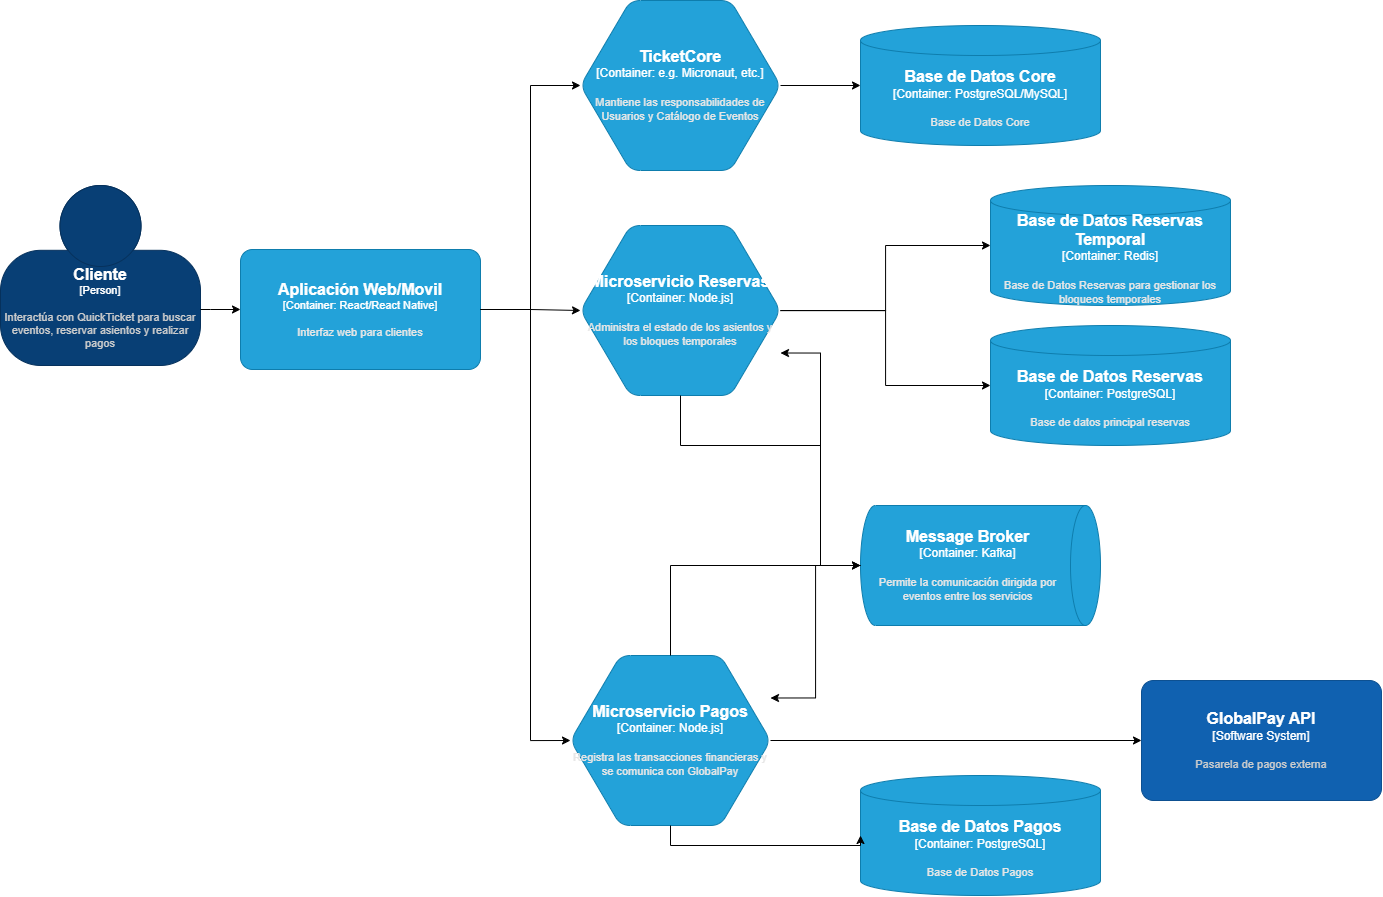

The diagram above was exported from draw.io. Its source (the exported page's mxGraphModel, read from the mxfile embedded in the PNG):
<mxGraphModel dx="2510" dy="918" grid="1" gridSize="10" guides="1" tooltips="1" connect="1" arrows="1" fold="1" page="1" pageScale="1" pageWidth="827" pageHeight="1169" math="0" shadow="0">
  <root>
    <mxCell id="0" />
    <mxCell id="1" parent="0" />
    <object placeholders="1" c4Name="Cliente" c4Type="Person" c4Description="Interactúa con QuickTicket para buscar eventos, reservar asientos y realizar pagos" label="&lt;font style=&quot;font-size: 16px&quot;&gt;&lt;b&gt;%c4Name%&lt;/b&gt;&lt;/font&gt;&lt;div&gt;[%c4Type%]&lt;/div&gt;&lt;br&gt;&lt;div&gt;&lt;font style=&quot;font-size: 11px&quot;&gt;&lt;font color=&quot;#cccccc&quot;&gt;%c4Description%&lt;/font&gt;&lt;/div&gt;" id="2">
      <mxCell parent="1" style="html=1;fontSize=11;dashed=0;whiteSpace=wrap;fillColor=#083F75;strokeColor=#06315C;fontColor=#ffffff;shape=mxgraph.c4.person2;align=center;metaEdit=1;points=[[0.5,0,0],[1,0.5,0],[1,0.75,0],[0.75,1,0],[0.5,1,0],[0.25,1,0],[0,0.75,0],[0,0.5,0]];resizable=0;" vertex="1">
        <mxGeometry height="180" width="200" x="-20" y="400" as="geometry" />
      </mxCell>
    </object>
    <object placeholders="1" c4Name="Aplicación Web/Movil" c4Type="Container" c4Technology="React/React Native" c4Description="Interfaz web para clientes" label="&lt;font style=&quot;font-size: 16px&quot;&gt;&lt;b&gt;%c4Name%&lt;/b&gt;&lt;/font&gt;&lt;div&gt;[%c4Type%: %c4Technology%]&lt;/div&gt;&lt;br&gt;&lt;div&gt;&lt;font style=&quot;font-size: 11px&quot;&gt;&lt;font color=&quot;#E6E6E6&quot;&gt;%c4Description%&lt;/font&gt;&lt;/div&gt;" id="3">
      <mxCell parent="1" style="rounded=1;whiteSpace=wrap;html=1;fontSize=11;labelBackgroundColor=none;fillColor=#23A2D9;fontColor=#ffffff;align=center;arcSize=10;strokeColor=#0E7DAD;metaEdit=1;resizable=0;points=[[0.25,0,0],[0.5,0,0],[0.75,0,0],[1,0.25,0],[1,0.5,0],[1,0.75,0],[0.75,1,0],[0.5,1,0],[0.25,1,0],[0,0.75,0],[0,0.5,0],[0,0.25,0]];" vertex="1">
        <mxGeometry height="120" width="240" x="220" y="464" as="geometry" />
      </mxCell>
    </object>
    <object placeholders="1" c4Name="Microservicio Reservas" c4Type="Container" c4Technology="Node.js" c4Description="Administra el estado de los asientos y los bloques temporales" label="&lt;font style=&quot;font-size: 16px&quot;&gt;&lt;b&gt;%c4Name%&lt;/b&gt;&lt;/font&gt;&lt;div&gt;[%c4Type%:&amp;nbsp;%c4Technology%]&lt;/div&gt;&lt;br&gt;&lt;div&gt;&lt;font style=&quot;font-size: 11px&quot;&gt;&lt;font color=&quot;#E6E6E6&quot;&gt;%c4Description%&lt;/font&gt;&lt;/div&gt;" id="4">
      <mxCell parent="1" style="shape=hexagon;size=50;perimeter=hexagonPerimeter2;whiteSpace=wrap;html=1;fixedSize=1;rounded=1;labelBackgroundColor=none;fillColor=#23A2D9;fontSize=12;fontColor=#ffffff;align=center;strokeColor=#0E7DAD;metaEdit=1;points=[[0.5,0,0],[1,0.25,0],[1,0.5,0],[1,0.75,0],[0.5,1,0],[0,0.75,0],[0,0.5,0],[0,0.25,0]];resizable=0;" vertex="1">
        <mxGeometry height="170" width="200" x="560" y="440" as="geometry" />
      </mxCell>
    </object>
    <object placeholders="1" c4Name="Microservicio Pagos" c4Type="Container" c4Technology="Node.js" c4Description="Registra las transacciones financieras y se comunica con GlobalPay" label="&lt;font style=&quot;font-size: 16px&quot;&gt;&lt;b&gt;%c4Name%&lt;/b&gt;&lt;/font&gt;&lt;div&gt;[%c4Type%:&amp;nbsp;%c4Technology%]&lt;/div&gt;&lt;br&gt;&lt;div&gt;&lt;font style=&quot;font-size: 11px&quot;&gt;&lt;font color=&quot;#E6E6E6&quot;&gt;%c4Description%&lt;/font&gt;&lt;/div&gt;" id="5">
      <mxCell parent="1" style="shape=hexagon;size=50;perimeter=hexagonPerimeter2;whiteSpace=wrap;html=1;fixedSize=1;rounded=1;labelBackgroundColor=none;fillColor=#23A2D9;fontSize=12;fontColor=#ffffff;align=center;strokeColor=#0E7DAD;metaEdit=1;points=[[0.5,0,0],[1,0.25,0],[1,0.5,0],[1,0.75,0],[0.5,1,0],[0,0.75,0],[0,0.5,0],[0,0.25,0]];resizable=0;" vertex="1">
        <mxGeometry height="170" width="200" x="550" y="870" as="geometry" />
      </mxCell>
    </object>
    <object placeholders="1" c4Name="Base de Datos Reservas Temporal" c4Type="Container" c4Technology="Redis" c4Description="Base de Datos Reservas para gestionar los bloqueos temporales" label="&lt;font style=&quot;font-size: 16px&quot;&gt;&lt;b&gt;%c4Name%&lt;/b&gt;&lt;/font&gt;&lt;div&gt;[%c4Type%:&amp;nbsp;%c4Technology%]&lt;/div&gt;&lt;br&gt;&lt;div&gt;&lt;font style=&quot;font-size: 11px&quot;&gt;&lt;font color=&quot;#E6E6E6&quot;&gt;%c4Description%&lt;/font&gt;&lt;/div&gt;" id="6">
      <mxCell parent="1" style="shape=cylinder3;size=15;whiteSpace=wrap;html=1;boundedLbl=1;rounded=0;labelBackgroundColor=none;fillColor=#23A2D9;fontSize=12;fontColor=#ffffff;align=center;strokeColor=#0E7DAD;metaEdit=1;points=[[0.5,0,0],[1,0.25,0],[1,0.5,0],[1,0.75,0],[0.5,1,0],[0,0.75,0],[0,0.5,0],[0,0.25,0]];resizable=0;" vertex="1">
        <mxGeometry height="120" width="240" x="970" y="400" as="geometry" />
      </mxCell>
    </object>
    <object placeholders="1" c4Name="Base de Datos Core" c4Type="Container" c4Technology="PostgreSQL/MySQL" c4Description="Base de Datos Core" label="&lt;font style=&quot;font-size: 16px&quot;&gt;&lt;b&gt;%c4Name%&lt;/b&gt;&lt;/font&gt;&lt;div&gt;[%c4Type%:&amp;nbsp;%c4Technology%]&lt;/div&gt;&lt;br&gt;&lt;div&gt;&lt;font style=&quot;font-size: 11px&quot;&gt;&lt;font color=&quot;#E6E6E6&quot;&gt;%c4Description%&lt;/font&gt;&lt;/div&gt;" id="7">
      <mxCell parent="1" style="shape=cylinder3;size=15;whiteSpace=wrap;html=1;boundedLbl=1;rounded=0;labelBackgroundColor=none;fillColor=#23A2D9;fontSize=12;fontColor=#ffffff;align=center;strokeColor=#0E7DAD;metaEdit=1;points=[[0.5,0,0],[1,0.25,0],[1,0.5,0],[1,0.75,0],[0.5,1,0],[0,0.75,0],[0,0.5,0],[0,0.25,0]];resizable=0;" vertex="1">
        <mxGeometry height="120" width="240" x="840" y="240" as="geometry" />
      </mxCell>
    </object>
    <object placeholders="1" c4Name="Base de Datos Pagos" c4Type="Container" c4Technology="PostgreSQL" c4Description="Base de Datos Pagos" label="&lt;font style=&quot;font-size: 16px&quot;&gt;&lt;b&gt;%c4Name%&lt;/b&gt;&lt;/font&gt;&lt;div&gt;[%c4Type%:&amp;nbsp;%c4Technology%]&lt;/div&gt;&lt;br&gt;&lt;div&gt;&lt;font style=&quot;font-size: 11px&quot;&gt;&lt;font color=&quot;#E6E6E6&quot;&gt;%c4Description%&lt;/font&gt;&lt;/div&gt;" id="8">
      <mxCell parent="1" style="shape=cylinder3;size=15;whiteSpace=wrap;html=1;boundedLbl=1;rounded=0;labelBackgroundColor=none;fillColor=#23A2D9;fontSize=12;fontColor=#ffffff;align=center;strokeColor=#0E7DAD;metaEdit=1;points=[[0.5,0,0],[1,0.25,0],[1,0.5,0],[1,0.75,0],[0.5,1,0],[0,0.75,0],[0,0.5,0],[0,0.25,0]];resizable=0;" vertex="1">
        <mxGeometry height="120" width="240" x="840" y="990" as="geometry" />
      </mxCell>
    </object>
    <object placeholders="1" c4Name="TicketCore" c4Type="Container" c4Technology="e.g. Micronaut, etc." c4Description="Mantiene las responsabilidades de Usuarios y Catálogo de Eventos" label="&lt;font style=&quot;font-size: 16px&quot;&gt;&lt;b&gt;%c4Name%&lt;/b&gt;&lt;/font&gt;&lt;div&gt;[%c4Type%:&amp;nbsp;%c4Technology%]&lt;/div&gt;&lt;br&gt;&lt;div&gt;&lt;font style=&quot;font-size: 11px&quot;&gt;&lt;font color=&quot;#E6E6E6&quot;&gt;%c4Description%&lt;/font&gt;&lt;/div&gt;" id="9">
      <mxCell parent="1" style="shape=hexagon;size=50;perimeter=hexagonPerimeter2;whiteSpace=wrap;html=1;fixedSize=1;rounded=1;labelBackgroundColor=none;fillColor=#23A2D9;fontSize=12;fontColor=#ffffff;align=center;strokeColor=#0E7DAD;metaEdit=1;points=[[0.5,0,0],[1,0.25,0],[1,0.5,0],[1,0.75,0],[0.5,1,0],[0,0.75,0],[0,0.5,0],[0,0.25,0]];resizable=0;" vertex="1">
        <mxGeometry height="170" width="200" x="560" y="215" as="geometry" />
      </mxCell>
    </object>
    <mxCell id="10" edge="1" parent="1" source="3" style="edgeStyle=orthogonalEdgeStyle;rounded=0;orthogonalLoop=1;jettySize=auto;html=1;entryX=0;entryY=0.5;entryDx=0;entryDy=0;entryPerimeter=0;" target="9">
      <mxGeometry relative="1" as="geometry" />
    </mxCell>
    <mxCell id="11" edge="1" parent="1" source="2" style="edgeStyle=orthogonalEdgeStyle;rounded=0;orthogonalLoop=1;jettySize=auto;html=1;entryX=0;entryY=0.5;entryDx=0;entryDy=0;entryPerimeter=0;" target="3">
      <mxGeometry relative="1" as="geometry">
        <Array as="points">
          <mxPoint x="190" y="524" />
          <mxPoint x="190" y="524" />
        </Array>
      </mxGeometry>
    </mxCell>
    <mxCell id="12" edge="1" parent="1" source="4" style="edgeStyle=orthogonalEdgeStyle;rounded=0;orthogonalLoop=1;jettySize=auto;html=1;entryX=0;entryY=0.5;entryDx=0;entryDy=0;entryPerimeter=0;" target="6">
      <mxGeometry relative="1" as="geometry" />
    </mxCell>
    <mxCell id="13" edge="1" parent="1" source="3" style="edgeStyle=orthogonalEdgeStyle;rounded=0;orthogonalLoop=1;jettySize=auto;html=1;entryX=0;entryY=0.5;entryDx=0;entryDy=0;entryPerimeter=0;" target="4">
      <mxGeometry relative="1" as="geometry" />
    </mxCell>
    <mxCell id="14" edge="1" parent="1" source="9" style="edgeStyle=orthogonalEdgeStyle;rounded=0;orthogonalLoop=1;jettySize=auto;html=1;entryX=0;entryY=0.5;entryDx=0;entryDy=0;entryPerimeter=0;" target="7">
      <mxGeometry relative="1" as="geometry" />
    </mxCell>
    <object placeholders="1" c4Name="Message Broker" c4Type="Container" c4Technology="Kafka" c4Description="Permite la comunicación dirigida por eventos entre los servicios" label="&lt;font style=&quot;font-size: 16px&quot;&gt;&lt;b&gt;%c4Name%&lt;/b&gt;&lt;/font&gt;&lt;div&gt;[%c4Type%:&amp;nbsp;%c4Technology%]&lt;/div&gt;&lt;br&gt;&lt;div&gt;&lt;font style=&quot;font-size: 11px&quot;&gt;&lt;font color=&quot;#E6E6E6&quot;&gt;%c4Description%&lt;/font&gt;&lt;/div&gt;" id="15">
      <mxCell parent="1" style="shape=cylinder3;size=15;direction=south;whiteSpace=wrap;html=1;boundedLbl=1;rounded=0;labelBackgroundColor=none;fillColor=#23A2D9;fontSize=12;fontColor=#ffffff;align=center;strokeColor=#0E7DAD;metaEdit=1;points=[[0.5,0,0],[1,0.25,0],[1,0.5,0],[1,0.75,0],[0.5,1,0],[0,0.75,0],[0,0.5,0],[0,0.25,0]];resizable=0;" vertex="1">
        <mxGeometry height="120" width="240" x="840" y="720" as="geometry" />
      </mxCell>
    </object>
    <object placeholders="1" c4Name="GlobalPay API" c4Type="Software System" c4Description="Pasarela de pagos externa" label="&lt;font style=&quot;font-size: 16px&quot;&gt;&lt;b&gt;%c4Name%&lt;/b&gt;&lt;/font&gt;&lt;div&gt;[%c4Type%]&lt;/div&gt;&lt;br&gt;&lt;div&gt;&lt;font style=&quot;font-size: 11px&quot;&gt;&lt;font color=&quot;#cccccc&quot;&gt;%c4Description%&lt;/font&gt;&lt;/div&gt;" id="16">
      <mxCell parent="1" style="rounded=1;whiteSpace=wrap;html=1;labelBackgroundColor=none;fillColor=#1061B0;fontColor=#ffffff;align=center;arcSize=10;strokeColor=#0D5091;metaEdit=1;resizable=0;points=[[0.25,0,0],[0.5,0,0],[0.75,0,0],[1,0.25,0],[1,0.5,0],[1,0.75,0],[0.75,1,0],[0.5,1,0],[0.25,1,0],[0,0.75,0],[0,0.5,0],[0,0.25,0]];" vertex="1">
        <mxGeometry height="120" width="240" x="1121" y="895" as="geometry" />
      </mxCell>
    </object>
    <mxCell id="17" edge="1" parent="1" source="5" style="edgeStyle=orthogonalEdgeStyle;rounded=0;orthogonalLoop=1;jettySize=auto;html=1;entryX=0;entryY=0.5;entryDx=0;entryDy=0;entryPerimeter=0;" target="16">
      <mxGeometry relative="1" as="geometry" />
    </mxCell>
    <mxCell id="18" edge="1" parent="1" source="3" style="edgeStyle=orthogonalEdgeStyle;rounded=0;orthogonalLoop=1;jettySize=auto;html=1;entryX=0;entryY=0.5;entryDx=0;entryDy=0;entryPerimeter=0;" target="5">
      <mxGeometry relative="1" as="geometry">
        <Array as="points">
          <mxPoint x="510" y="524" />
          <mxPoint x="510" y="955" />
        </Array>
      </mxGeometry>
    </mxCell>
    <mxCell id="19" edge="1" parent="1" source="4" style="edgeStyle=orthogonalEdgeStyle;rounded=0;orthogonalLoop=1;jettySize=auto;html=1;entryX=0.5;entryY=1;entryDx=0;entryDy=0;entryPerimeter=0;" target="15">
      <mxGeometry relative="1" as="geometry">
        <Array as="points">
          <mxPoint x="660" y="660" />
          <mxPoint x="800" y="660" />
          <mxPoint x="800" y="780" />
        </Array>
      </mxGeometry>
    </mxCell>
    <mxCell id="20" edge="1" parent="1" source="15" style="edgeStyle=orthogonalEdgeStyle;rounded=0;orthogonalLoop=1;jettySize=auto;html=1;entryX=1;entryY=0.75;entryDx=0;entryDy=0;entryPerimeter=0;" target="4">
      <mxGeometry relative="1" as="geometry">
        <Array as="points">
          <mxPoint x="800" y="780" />
          <mxPoint x="800" y="568" />
        </Array>
      </mxGeometry>
    </mxCell>
    <mxCell id="21" edge="1" parent="1" source="5" style="edgeStyle=orthogonalEdgeStyle;rounded=0;orthogonalLoop=1;jettySize=auto;html=1;entryX=0.5;entryY=1;entryDx=0;entryDy=0;entryPerimeter=0;" target="15">
      <mxGeometry relative="1" as="geometry">
        <Array as="points">
          <mxPoint x="650" y="780" />
        </Array>
      </mxGeometry>
    </mxCell>
    <mxCell id="22" edge="1" parent="1" source="15" style="edgeStyle=orthogonalEdgeStyle;rounded=0;orthogonalLoop=1;jettySize=auto;html=1;entryX=1;entryY=0.25;entryDx=0;entryDy=0;entryPerimeter=0;" target="5">
      <mxGeometry relative="1" as="geometry" />
    </mxCell>
    <mxCell id="23" edge="1" parent="1" source="5" style="edgeStyle=orthogonalEdgeStyle;rounded=0;orthogonalLoop=1;jettySize=auto;html=1;entryX=0;entryY=0.5;entryDx=0;entryDy=0;entryPerimeter=0;" target="8">
      <mxGeometry relative="1" as="geometry">
        <Array as="points">
          <mxPoint x="650" y="1060" />
        </Array>
      </mxGeometry>
    </mxCell>
    <object placeholders="1" c4Name="Base de Datos Reservas" c4Type="Container" c4Technology="PostgreSQL" c4Description="Base de datos principal reservas" label="&lt;font style=&quot;font-size: 16px&quot;&gt;&lt;b&gt;%c4Name%&lt;/b&gt;&lt;/font&gt;&lt;div&gt;[%c4Type%:&amp;nbsp;%c4Technology%]&lt;/div&gt;&lt;br&gt;&lt;div&gt;&lt;font style=&quot;font-size: 11px&quot;&gt;&lt;font color=&quot;#E6E6E6&quot;&gt;%c4Description%&lt;/font&gt;&lt;/div&gt;" id="24">
      <mxCell parent="1" style="shape=cylinder3;size=15;whiteSpace=wrap;html=1;boundedLbl=1;rounded=0;labelBackgroundColor=none;fillColor=#23A2D9;fontSize=12;fontColor=#ffffff;align=center;strokeColor=#0E7DAD;metaEdit=1;points=[[0.5,0,0],[1,0.25,0],[1,0.5,0],[1,0.75,0],[0.5,1,0],[0,0.75,0],[0,0.5,0],[0,0.25,0]];resizable=0;" vertex="1">
        <mxGeometry height="120" width="240" x="970" y="540" as="geometry" />
      </mxCell>
    </object>
    <mxCell id="25" edge="1" parent="1" source="4" style="edgeStyle=orthogonalEdgeStyle;rounded=0;orthogonalLoop=1;jettySize=auto;html=1;entryX=0;entryY=0.5;entryDx=0;entryDy=0;entryPerimeter=0;" target="24">
      <mxGeometry relative="1" as="geometry" />
    </mxCell>
  </root>
</mxGraphModel>